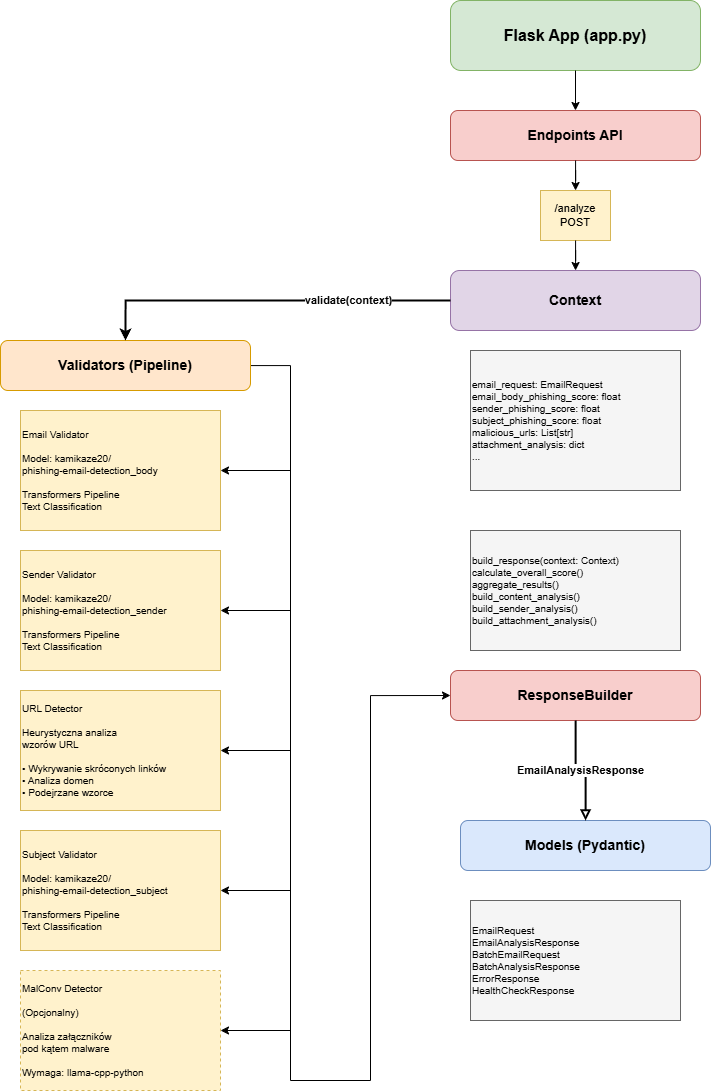

The diagram above was exported from draw.io. Its source (the exported page's mxGraphModel, read from the mxfile embedded in the PNG):
<mxGraphModel dx="2194" dy="1294" grid="1" gridSize="10" guides="1" tooltips="1" connect="1" arrows="1" fold="1" page="1" pageScale="1" pageWidth="1200" pageHeight="900" math="0" shadow="0">
  <root>
    <mxCell id="0" />
    <mxCell id="1" parent="0" />
    <mxCell id="app" parent="1" style="rounded=1;whiteSpace=wrap;html=1;fillColor=#d5e8d4;strokeColor=#82b366;fontStyle=1;fontSize=16" value="Flask App (app.py)" vertex="1">
      <mxGeometry height="70" width="250" x="490" y="230" as="geometry" />
    </mxCell>
    <mxCell id="endpoints" parent="1" style="rounded=1;whiteSpace=wrap;html=1;fillColor=#f8cecc;strokeColor=#b85450;fontStyle=1;fontSize=14" value="Endpoints API" vertex="1">
      <mxGeometry height="50" width="250" x="490" y="340" as="geometry" />
    </mxCell>
    <mxCell id="analyze" parent="1" style="rounded=0;whiteSpace=wrap;html=1;fillColor=#fff2cc;strokeColor=#d6b656;fontSize=11" value="/analyze&#10;POST" vertex="1">
      <mxGeometry height="50" width="70" x="580" y="420" as="geometry" />
    </mxCell>
    <mxCell id="context_class" parent="1" style="rounded=1;whiteSpace=wrap;html=1;fillColor=#e1d5e7;strokeColor=#9673a6;fontStyle=1;fontSize=14" value="Context" vertex="1">
      <mxGeometry height="60" width="250" x="490" y="500" as="geometry" />
    </mxCell>
    <mxCell id="context_fields" parent="1" style="rounded=0;whiteSpace=wrap;html=1;align=left;fillColor=#f5f5f5;strokeColor=#666666;fontSize=10" value="email_request: EmailRequest&#10;email_body_phishing_score: float&#10;sender_phishing_score: float&#10;subject_phishing_score: float&#10;malicious_urls: List[str]&#10;attachment_analysis: dict&#10;..." vertex="1">
      <mxGeometry height="140" width="210" x="510" y="580" as="geometry" />
    </mxCell>
    <mxCell id="TLTptn9yydneL50z8npu-1" edge="1" parent="1" source="validators_title" style="edgeStyle=orthogonalEdgeStyle;rounded=0;orthogonalLoop=1;jettySize=auto;html=1;endArrow=none;endFill=0;">
      <mxGeometry relative="1" as="geometry">
        <Array as="points">
          <mxPoint x="330" y="595" />
        </Array>
        <mxPoint x="330" y="1310" as="targetPoint" />
      </mxGeometry>
    </mxCell>
    <mxCell id="validators_title" parent="1" style="rounded=1;whiteSpace=wrap;html=1;fillColor=#ffe6cc;strokeColor=#d79b00;fontStyle=1;fontSize=14" value="Validators (Pipeline)" vertex="1">
      <mxGeometry height="50" width="250" x="40" y="570" as="geometry" />
    </mxCell>
    <mxCell id="TLTptn9yydneL50z8npu-2" edge="1" parent="1" source="email_val" style="edgeStyle=orthogonalEdgeStyle;rounded=0;orthogonalLoop=1;jettySize=auto;html=1;endArrow=none;endFill=0;startArrow=classic;startFill=1;">
      <mxGeometry relative="1" as="geometry">
        <mxPoint x="330" y="700" as="targetPoint" />
      </mxGeometry>
    </mxCell>
    <mxCell id="email_val" parent="1" style="rounded=0;whiteSpace=wrap;html=1;fillColor=#fff2cc;strokeColor=#d6b656;fontSize=10;align=left" value="Email Validator&#10;&#10;Model: kamikaze20/&#10;phishing-email-detection_body&#10;&#10;Transformers Pipeline&#10;Text Classification" vertex="1">
      <mxGeometry height="120" width="200" x="60" y="640" as="geometry" />
    </mxCell>
    <mxCell id="TLTptn9yydneL50z8npu-3" edge="1" parent="1" source="sender_val" style="edgeStyle=orthogonalEdgeStyle;rounded=0;orthogonalLoop=1;jettySize=auto;html=1;startArrow=classic;startFill=1;endArrow=none;endFill=0;">
      <mxGeometry relative="1" as="geometry">
        <mxPoint x="330" y="840" as="targetPoint" />
      </mxGeometry>
    </mxCell>
    <mxCell id="sender_val" parent="1" style="rounded=0;whiteSpace=wrap;html=1;fillColor=#fff2cc;strokeColor=#d6b656;fontSize=10;align=left" value="Sender Validator&#10;&#10;Model: kamikaze20/&#10;phishing-email-detection_sender&#10;&#10;Transformers Pipeline&#10;Text Classification" vertex="1">
      <mxGeometry height="120" width="200" x="60" y="780" as="geometry" />
    </mxCell>
    <mxCell id="TLTptn9yydneL50z8npu-5" edge="1" parent="1" source="subject_val" style="edgeStyle=orthogonalEdgeStyle;rounded=0;orthogonalLoop=1;jettySize=auto;html=1;endArrow=none;endFill=0;startArrow=classic;startFill=1;">
      <mxGeometry relative="1" as="geometry">
        <mxPoint x="330" y="1120" as="targetPoint" />
      </mxGeometry>
    </mxCell>
    <mxCell id="subject_val" parent="1" style="rounded=0;whiteSpace=wrap;html=1;fillColor=#fff2cc;strokeColor=#d6b656;fontSize=10;align=left" value="Subject Validator&#10;&#10;Model: kamikaze20/&#10;phishing-email-detection_subject&#10;&#10;Transformers Pipeline&#10;Text Classification" vertex="1">
      <mxGeometry height="120" width="200" x="60" y="1060" as="geometry" />
    </mxCell>
    <mxCell id="TLTptn9yydneL50z8npu-4" edge="1" parent="1" source="url_val" style="edgeStyle=orthogonalEdgeStyle;rounded=0;orthogonalLoop=1;jettySize=auto;html=1;endArrow=none;endFill=0;startArrow=classic;startFill=1;">
      <mxGeometry relative="1" as="geometry">
        <mxPoint x="330" y="980" as="targetPoint" />
      </mxGeometry>
    </mxCell>
    <mxCell id="url_val" parent="1" style="rounded=0;whiteSpace=wrap;html=1;fillColor=#fff2cc;strokeColor=#d6b656;fontSize=10;align=left" value="URL Detector&#10;&#10;Heurystyczna analiza&#10;wzorów URL&#10;&#10;• Wykrywanie skróconych linków&#10;• Analiza domen&#10;• Podejrzane wzorce" vertex="1">
      <mxGeometry height="120" width="200" x="60" y="920" as="geometry" />
    </mxCell>
    <mxCell id="TLTptn9yydneL50z8npu-6" edge="1" parent="1" source="malconv_val" style="edgeStyle=orthogonalEdgeStyle;rounded=0;orthogonalLoop=1;jettySize=auto;html=1;endArrow=none;endFill=0;startArrow=classic;startFill=1;">
      <mxGeometry relative="1" as="geometry">
        <mxPoint x="330" y="1260" as="targetPoint" />
      </mxGeometry>
    </mxCell>
    <mxCell id="malconv_val" parent="1" style="rounded=0;whiteSpace=wrap;html=1;fillColor=#fff2cc;strokeColor=#d6b656;dashed=1;fontSize=10;align=left" value="MalConv Detector&#10;&#10;(Opcjonalny)&#10;&#10;Analiza załączników&#10;pod kątem malware&#10;&#10;Wymaga: llama-cpp-python" vertex="1">
      <mxGeometry height="120" width="200" x="60" y="1200" as="geometry" />
    </mxCell>
    <mxCell id="TLTptn9yydneL50z8npu-7" edge="1" parent="1" source="response_builder" style="edgeStyle=orthogonalEdgeStyle;rounded=0;orthogonalLoop=1;jettySize=auto;html=1;endArrow=none;endFill=0;exitX=0;exitY=0.5;exitDx=0;exitDy=0;startArrow=classic;startFill=1;">
      <mxGeometry relative="1" as="geometry">
        <Array as="points">
          <mxPoint x="410" y="925" />
          <mxPoint x="410" y="1310" />
        </Array>
        <mxPoint x="330" y="1310" as="targetPoint" />
      </mxGeometry>
    </mxCell>
    <mxCell id="response_builder" parent="1" style="rounded=1;whiteSpace=wrap;html=1;fillColor=#f8cecc;strokeColor=#b85450;fontStyle=1;fontSize=14" value="ResponseBuilder" vertex="1">
      <mxGeometry height="50" width="250" x="490" y="900" as="geometry" />
    </mxCell>
    <mxCell id="response_methods" parent="1" style="rounded=0;whiteSpace=wrap;html=1;align=left;fillColor=#f5f5f5;strokeColor=#666666;fontSize=10" value="build_response(context: Context)&#10;calculate_overall_score()&#10;aggregate_results()&#10;build_content_analysis()&#10;build_sender_analysis()&#10;build_attachment_analysis()" vertex="1">
      <mxGeometry height="120" width="210" x="510" y="760" as="geometry" />
    </mxCell>
    <mxCell id="models" parent="1" style="rounded=1;whiteSpace=wrap;html=1;fillColor=#dae8fc;strokeColor=#6c8ebf;fontStyle=1;fontSize=14" value="Models (Pydantic)" vertex="1">
      <mxGeometry height="50" width="250" x="500" y="1050" as="geometry" />
    </mxCell>
    <mxCell id="model_list" parent="1" style="rounded=0;whiteSpace=wrap;html=1;align=left;fillColor=#f5f5f5;strokeColor=#666666;fontSize=10" value="EmailRequest&#10;EmailAnalysisResponse&#10;BatchEmailRequest&#10;BatchAnalysisResponse&#10;ErrorResponse&#10;HealthCheckResponse" vertex="1">
      <mxGeometry height="120" width="210" x="510" y="1130" as="geometry" />
    </mxCell>
    <mxCell id="conn1" edge="1" parent="1" source="app" style="edgeStyle=orthogonalEdgeStyle;rounded=0;orthogonalLoop=1;jettySize=auto;html=1;" target="endpoints" value="">
      <mxGeometry relative="1" as="geometry" />
    </mxCell>
    <mxCell id="conn2" edge="1" parent="1" source="endpoints" style="edgeStyle=orthogonalEdgeStyle;rounded=0;orthogonalLoop=1;jettySize=auto;html=1;" target="analyze" value="">
      <mxGeometry relative="1" as="geometry" />
    </mxCell>
    <mxCell id="conn3" edge="1" parent="1" source="analyze" style="edgeStyle=orthogonalEdgeStyle;rounded=0;orthogonalLoop=1;jettySize=auto;html=1;" target="context_class" value="">
      <mxGeometry relative="1" as="geometry" />
    </mxCell>
    <mxCell id="conn4" edge="1" parent="1" source="context_class" style="edgeStyle=orthogonalEdgeStyle;rounded=0;orthogonalLoop=1;jettySize=auto;html=1;endArrow=classic;endFill=1;strokeWidth=2;fontStyle=1;entryX=0.5;entryY=0;entryDx=0;entryDy=0;exitX=0;exitY=0.5;exitDx=0;exitDy=0;" target="validators_title" value="validate(context)">
      <mxGeometry relative="1" x="-0.4408" as="geometry">
        <mxPoint as="offset" />
        <mxPoint x="409.97" y="270.02857142857135" as="sourcePoint" />
        <mxPoint x="169.99857142857135" y="570" as="targetPoint" />
      </mxGeometry>
    </mxCell>
    <mxCell id="conn6" edge="1" parent="1" source="response_builder" style="edgeStyle=orthogonalEdgeStyle;rounded=0;orthogonalLoop=1;jettySize=auto;html=1;endArrow=block;endFill=0;strokeWidth=2;fontStyle=1" target="models" value="EmailAnalysisResponse">
      <mxGeometry relative="1" as="geometry" />
    </mxCell>
  </root>
</mxGraphModel>